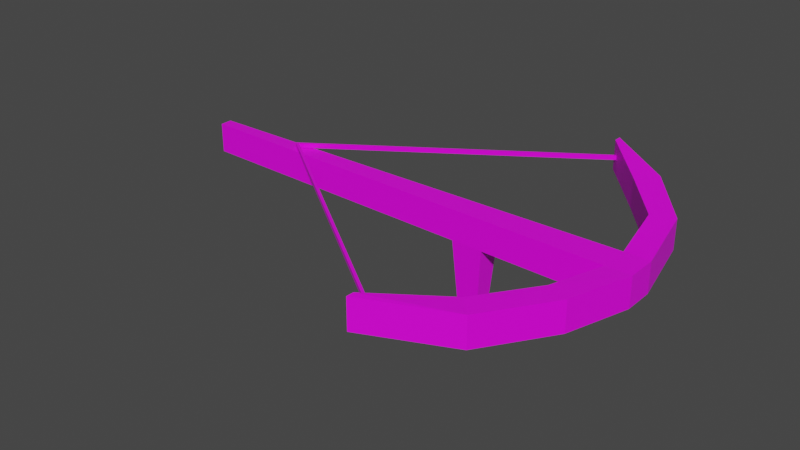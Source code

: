 # Source: Crossbow.blend  (saved by Blender 2.81.16; exported with 4.5.12 LTS)
import bpy
from mathutils import Matrix  # noqa: F401  (used for matrix-valued properties, if any)

bpy.ops.wm.read_factory_settings(use_empty=True)
scene = bpy.context.scene
scene.name = 'Scene'

# ---- collections
col_collection = bpy.data.collections.new('Collection'); scene.collection.children.link(col_collection)

# ---- images (referenced by path relative to the original .blend; pixels are not part of the script)
import os
ASSET_DIR = os.environ.get("B2B_ASSET_DIR", "")  # directory of the original .blend (textures are referenced by path, not embedded)
HERE = os.path.dirname(os.path.abspath(__file__))  # packed textures are extracted next to this script under _unpacked/

def load_image(name, relpath, width, height, colorspace="sRGB"):
    """Load a texture the original file referenced (path relative to the .blend, or extracted next to this script)."""
    p = next((c for c in (os.path.join(HERE, relpath), os.path.join(ASSET_DIR, relpath)) if relpath and os.path.exists(c)), "")
    if p:
        img = bpy.data.images.load(p, check_existing=True)
        img.name = name
    else:  # same state as the original file: an image datablock whose file is absent (Cycles renders it pink)
        img = bpy.data.images.new(name, width, height)
        img.source = "FILE"
        img.filepath = "//" + (relpath or name)
    img.colorspace_settings.name = colorspace
    return img
img_colorpalette_png_001 = load_image('ColorPalette.png.001', 'ColorPalette.png', 1024, 1024, 'sRGB')

# ---- materials (node trees are filled in below, after node groups)
mat_material = bpy.data.materials.new('Material')
mat_material.alpha_threshold = 0.0
mat_material.use_transparent_shadow = False
mat_material.line_color = (0.0, 0.0, 0.0, 1.0)

# ---- material node trees
mat_material.use_nodes = True; mat_material.node_tree.nodes.clear()
_N = mat_material.node_tree.nodes; _L = mat_material.node_tree.links
n0 = _N.new('ShaderNodeOutputMaterial'); n0.name = 'Material Output'; n0.location = (300, 300)
n1 = _N.new('ShaderNodeBsdfPrincipled'); n1.name = 'Principled BSDF'; n1.location = (10, 300)
n1.distribution = 'GGX'
n1.subsurface_method = 'BURLEY'
n1.inputs[2].default_value = 0.4
n1.inputs[3].default_value = 1.45
n1.inputs[27].default_value = (0.0, 0.0, 0.0, 1.0)
n1.inputs[28].default_value = 1.0
n2 = _N.new('ShaderNodeTexImage'); n2.name = 'Image Texture.001'; n2.location = (-403, 228)
n2.image = img_colorpalette_png_001
_L.new(n1.outputs[0], n0.inputs[0])
_L.new(n2.outputs[0], n1.inputs[0])
n0.is_active_output = True

# ---- world
world_world = bpy.data.worlds.new('World'); scene.world = world_world
world_world.use_nodes = True; world_world.node_tree.nodes.clear()
_N = world_world.node_tree.nodes; _L = world_world.node_tree.links
n0 = _N.new('ShaderNodeOutputWorld'); n0.name = 'World Output'; n0.location = (300, 300)
n1 = _N.new('ShaderNodeBackground'); n1.name = 'Background'; n1.location = (10, 300)
n1.inputs[0].default_value = (0.05088, 0.05088, 0.05088, 1.0)
_L.new(n1.outputs[0], n0.inputs[0])
n0.is_active_output = True
world_world.color = (0.05088, 0.05088, 0.05088)
world_world.use_sun_shadow = False
world_world.sun_shadow_jitter_overblur = 0.0

# ---- meshes
me_cube = bpy.data.meshes.new('Cube')
me_cube.from_pydata([(-0.04011, 2.129, 0.2078), (-0.04011, 2.129, 0.4097), (-0.1009, -1.083, 0.2078), (-0.1009, -1.083, 0.4097), (0.04019, 2.129, 0.2078), (0.04019, 2.129, 0.4097), (0.101, -1.083, 0.2078), (0.101, -1.083, 0.4097), (-0.1009, -0.9146, 0.2078), (0.101, -0.9146, 0.2078), (-0.1009, -0.9146, 0.4097), (0.101, -0.9146, 0.4097), (-0.8923, -0.5762, 0.2491), (-1.013, -0.6937, 0.2491), (-1.013, -0.6937, 0.451), (-0.8923, -0.5762, 0.451), (-1.306, -0.2228, 0.3307), (-1.356, -0.2204, 0.3307), (-1.356, -0.2204, 0.5326), (-1.306, -0.2228, 0.5326), (0.9702, -0.6668, 0.477), (0.9702, -0.6668, 0.2751), (0.8452, -0.5534, 0.477), (0.8452, -0.5534, 0.2751), (1.241, -0.2272, 0.5259), (1.241, -0.2272, 0.324), (1.19, -0.2266, 0.5259), (1.19, -0.2266, 0.324), (1.174, -0.3018, 0.4392), (1.174, -0.3018, 0.4106), (1.174, -0.2733, 0.4392), (1.174, -0.2733, 0.4106), (-1.261, -0.3018, 0.446), (-1.261, -0.3018, 0.4174), (-1.261, -0.2733, 0.446), (-1.261, -0.2733, 0.4174), (0.527, -0.8326, 0.2414), (0.582, -0.9821, 0.2414), (0.582, -0.9821, 0.4434), (0.527, -0.8326, 0.4434), (-0.4913, -0.818, 0.2284), (-0.4913, -0.818, 0.4303), (-0.5512, -0.9681, 0.2284), (-0.5512, -0.9681, 0.4303), (-0.08479, -0.107, 0.2078), (0.08479, -0.1036, 0.2078), (-0.08058, 0.1033, 0.2078), (0.08058, 0.1073, 0.2078), (-0.05606, 0.07186, -0.2078), (-0.05898, -0.07444, -0.2078), (0.05899, -0.07206, -0.2078), (0.05606, 0.07464, -0.2078), (-0.001981, 1.453, 0.4425), (-0.001981, 1.453, 0.4139), (-0.001981, 1.424, 0.4425), (-0.001981, 1.424, 0.4139)], [], [(11, 10, 3, 7), (8, 9, 6, 2), (41, 40, 12, 15), (5, 4, 0, 1), (11, 9, 45, 47, 4, 5), (3, 2, 6, 7), (37, 36, 23, 21), (1, 0, 46, 44, 8, 10), (0, 4, 47, 46), (5, 1, 10, 11), (14, 15, 19, 18), (40, 42, 13, 12), (42, 43, 14, 13), (43, 41, 15, 14), (19, 16, 17, 18), (12, 13, 17, 16), (15, 12, 16, 19), (13, 14, 18, 17), (23, 22, 26, 27), (39, 38, 20, 22), (38, 37, 21, 20), (36, 39, 22, 23), (24, 25, 27, 26), (22, 20, 24, 26), (21, 23, 27, 25), (20, 21, 25, 24), (28, 29, 31, 30), (52, 53, 35, 34), (34, 35, 33, 32), (54, 55, 29, 28), (52, 34, 32, 54), (53, 31, 29, 55), (9, 11, 39, 36), (7, 6, 37, 38), (11, 7, 38, 39), (6, 9, 36, 37), (3, 10, 41, 43), (2, 3, 43, 42), (8, 2, 42, 40), (10, 8, 40, 41), (48, 51, 50, 49), (44, 45, 9, 8), (44, 46, 48, 49), (46, 47, 51, 48), (47, 45, 50, 51), (45, 44, 49, 50), (35, 53, 55, 33), (30, 52, 54, 28), (32, 33, 55, 54), (30, 31, 53, 52)])
_uv = me_cube.uv_layers.new(name='UVMap')
_uv.uv.foreach_set('vector', [0.5694, 0.8497, 0.5694, 0.8497, 0.5694, 0.8497, 0.5694, 0.8497, 0.5694, 0.8497, 0.5694, 0.8497, 0.5694, 0.8497, 0.5694, 0.8497, 0.6315, 0.8398, 0.6315, 0.8398, 0.6315, 0.8398, 0.6315, 0.8398, 0.7555, 0.5422, 0.7555, 0.5422, 0.7555, 0.5422, 0.7555, 0.5422, 0.7555, 0.5422, 0.7555, 0.5422, 0.7555, 0.5422, 0.7555, 0.5422, 0.7555, 0.5422, 0.7555, 0.5422, 0.5694, 0.8497, 0.5694, 0.8497, 0.5694, 0.8497, 0.5694, 0.8497, 0.6315, 0.8398, 0.6315, 0.8398, 0.6315, 0.8398, 0.6315, 0.8398, 0.7555, 0.5422, 0.7555, 0.5422, 0.7555, 0.5422, 0.7555, 0.5422, 0.7555, 0.5422, 0.7555, 0.5422, 0.7555, 0.5422, 0.7555, 0.5422, 0.7555, 0.5422, 0.7555, 0.5422, 0.7555, 0.5422, 0.7555, 0.5422, 0.7555, 0.5422, 0.7555, 0.5422, 0.6315, 0.8398, 0.6315, 0.8398, 0.6315, 0.8398, 0.6315, 0.8398, 0.6315, 0.8398, 0.6315, 0.8398, 0.6315, 0.8398, 0.6315, 0.8398, 0.6315, 0.8398, 0.6315, 0.8398, 0.6315, 0.8398, 0.6315, 0.8398, 0.6315, 0.8398, 0.6315, 0.8398, 0.6315, 0.8398, 0.6315, 0.8398, 0.6315, 0.8398, 0.6315, 0.8398, 0.6315, 0.8398, 0.6315, 0.8398, 0.6315, 0.8398, 0.6315, 0.8398, 0.6315, 0.8398, 0.6315, 0.8398, 0.6315, 0.8398, 0.6315, 0.8398, 0.6315, 0.8398, 0.6315, 0.8398, 0.6315, 0.8398, 0.6315, 0.8398, 0.6315, 0.8398, 0.6315, 0.8398, 0.6315, 0.8398, 0.6315, 0.8398, 0.6315, 0.8398, 0.6315, 0.8398, 0.6315, 0.8398, 0.6315, 0.8398, 0.6315, 0.8398, 0.6315, 0.8398, 0.6315, 0.8398, 0.6315, 0.8398, 0.6315, 0.8398, 0.6315, 0.8398, 0.6315, 0.8398, 0.6315, 0.8398, 0.6315, 0.8398, 0.6315, 0.8398, 0.6315, 0.8398, 0.6315, 0.8398, 0.6315, 0.8398, 0.6315, 0.8398, 0.6315, 0.8398, 0.6315, 0.8398, 0.6315, 0.8398, 0.6315, 0.8398, 0.6315, 0.8398, 0.6315, 0.8398, 0.6315, 0.8398, 0.6315, 0.8398, 0.6315, 0.8398, 0.6315, 0.8398, 0.6315, 0.8398, 0.6315, 0.8398, 0.5595, 0.562, 0.5595, 0.562, 0.5595, 0.562, 0.5595, 0.562, 0.5595, 0.562, 0.5595, 0.562, 0.5595, 0.562, 0.5595, 0.562, 0.5595, 0.562, 0.5595, 0.562, 0.5595, 0.562, 0.5595, 0.562, 0.5595, 0.562, 0.5595, 0.562, 0.5595, 0.562, 0.5595, 0.562, 0.5595, 0.562, 0.5595, 0.562, 0.5595, 0.562, 0.5595, 0.562, 0.5595, 0.562, 0.5595, 0.562, 0.5595, 0.562, 0.5595, 0.562, 0.6315, 0.8398, 0.6315, 0.8398, 0.6315, 0.8398, 0.6315, 0.8398, 0.6315, 0.8398, 0.6315, 0.8398, 0.6315, 0.8398, 0.6315, 0.8398, 0.6315, 0.8398, 0.6315, 0.8398, 0.6315, 0.8398, 0.6315, 0.8398, 0.6315, 0.8398, 0.6315, 0.8398, 0.6315, 0.8398, 0.6315, 0.8398, 0.6315, 0.8398, 0.6315, 0.8398, 0.6315, 0.8398, 0.6315, 0.8398, 0.6315, 0.8398, 0.6315, 0.8398, 0.6315, 0.8398, 0.6315, 0.8398, 0.6315, 0.8398, 0.6315, 0.8398, 0.6315, 0.8398, 0.6315, 0.8398, 0.6315, 0.8398, 0.6315, 0.8398, 0.6315, 0.8398, 0.6315, 0.8398, 0.7555, 0.5422, 0.7555, 0.5422, 0.7555, 0.5422, 0.7555, 0.5422, 0.7555, 0.5422, 0.7555, 0.5422, 0.7555, 0.5422, 0.7555, 0.5422, 0.7555, 0.5422, 0.7555, 0.5422, 0.7555, 0.5422, 0.7555, 0.5422, 0.7555, 0.5422, 0.7555, 0.5422, 0.7555, 0.5422, 0.7555, 0.5422, 0.7555, 0.5422, 0.7555, 0.5422, 0.7555, 0.5422, 0.7555, 0.5422, 0.7555, 0.5422, 0.7555, 0.5422, 0.7555, 0.5422, 0.7555, 0.5422, 0.5595, 0.562, 0.5595, 0.562, 0.5595, 0.562, 0.5595, 0.562, 0.5595, 0.562, 0.5595, 0.562, 0.5595, 0.562, 0.5595, 0.562, 0.5595, 0.562, 0.5595, 0.562, 0.5595, 0.562, 0.5595, 0.562, 0.5595, 0.562, 0.5595, 0.562, 0.5595, 0.562, 0.5595, 0.562])
me_cube.materials.append(mat_material)
me_cube.use_remesh_preserve_volume = False
me_cube.use_remesh_preserve_attributes = False
me_cube.use_mirror_vertex_groups = False
me_cube.update()

# ---- objects
ob_cube = bpy.data.objects.new('Cube', me_cube)

# ---- transforms, parenting, visibility, modifiers, constraints
ob_cube.location = (0.04328, 0.0009589, -0.04943)
ob_cube.rotation_euler = (-5.634e-08, -5.886e-08, 1.572)
ob_cube.scale = (0.1431, 0.1431, 0.1431)
ob_cube.lock_rotations_4d = False
ob_cube.empty_display_type = 'ARROWS'
ob_cube.lineart.crease_threshold = 0.0

# ---- collection membership
col_collection.objects.link(ob_cube)

# ---- scene / render settings (as saved in the file)
scene.frame_start = 1; scene.frame_end = 250; scene.frame_set(226)
scene.render.engine = 'BLENDER_EEVEE_NEXT'
scene.cycles.use_denoising = False
scene.cycles.samples = 128
scene.cycles.sampling_pattern = 'TABULATED_SOBOL'
scene.cycles.use_adaptive_sampling = False
scene.cycles.use_light_tree = False
scene.view_settings.view_transform = 'Filmic'
bpy.context.view_layer.update()

# ---- added for rendering (the .blend has no active camera and no usable light): camera, sun
cam_auto = bpy.data.cameras.new('AutoCamera')
cam_auto.lens = 50.0
cam_auto.sensor_width = 36.0
cam_auto.clip_end = 1000.0
ob_auto_camera = bpy.data.objects.new('AutoCamera', cam_auto)
scene.collection.objects.link(ob_auto_camera)
ob_auto_camera.location = (0.524643, -0.674736, 0.418712)
ob_auto_camera.rotation_euler = (1.09748, -7.21219e-08, 0.694738)
scene.camera = ob_auto_camera
light_auto_sun = bpy.data.lights.new('AutoSun', 'SUN')
light_auto_sun.energy = 3.0
light_auto_sun.angle = 0.0523599
ob_auto_sun = bpy.data.objects.new('AutoSun', light_auto_sun)
scene.collection.objects.link(ob_auto_sun)
ob_auto_sun.rotation_euler = (0.872665, 0.174533, 0.523599)
bpy.context.view_layer.update()
